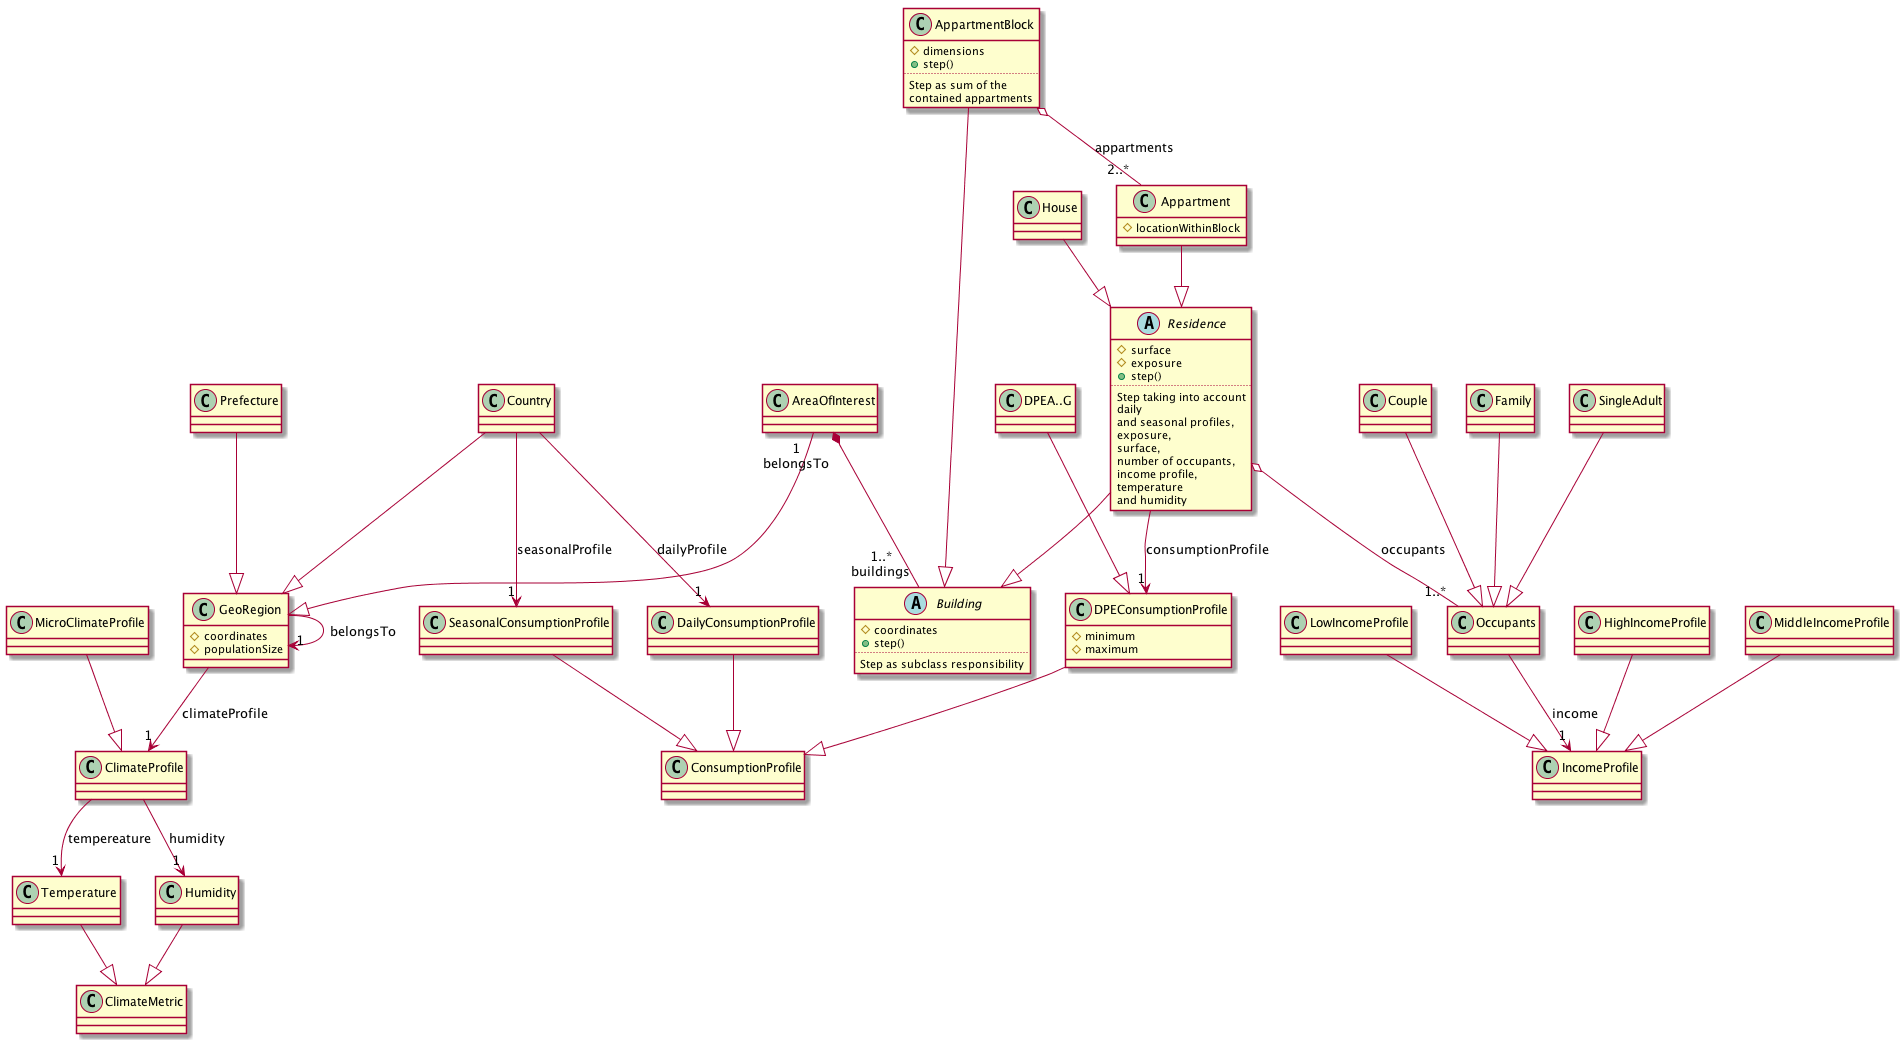

The diagram above was rendered by PlantUML. Its source (embedded in the PNG):
@startuml
class GeoRegion {
	#coordinates
	#populationSize
}

GeoRegion --> "1" GeoRegion: "belongsTo" 
GeoRegion --> "1" ClimateProfile: "climateProfile"
AreaOfInterest --|> GeoRegion
AreaOfInterest "1\nbelongsTo" *-- "1..*\nbuildings" Building
Country --|> GeoRegion
Country --> "1" SeasonalConsumptionProfile: seasonalProfile
Country --> "1" DailyConsumptionProfile: dailyProfile
Prefecture --|> GeoRegion

ClimateProfile --> "1" Temperature: tempereature
ClimateProfile --> "1" Humidity: humidity
Temperature --|> ClimateMetric
Humidity --|> ClimateMetric
SeasonalConsumptionProfile --|> ConsumptionProfile
DailyConsumptionProfile --|> ConsumptionProfile
MicroClimateProfile --|> ClimateProfile

abstract class Building{
	#coordinates
	+step()
	..
	Step as subclass responsibility
}

abstract class Residence {
	#surface
	#exposure
	+step() 
	..
	Step taking into account
	daily 
	and seasonal profiles, 
	exposure, 
	surface, 
	number of occupants, 
	income profile, 
	temperature 
	and humidity
}

class Appartment{
	#locationWithinBlock
}

class AppartmentBlock{
	#dimensions
	+step() 
	..
	Step as sum of the 
	contained appartments
}

AppartmentBlock --|> Building
Residence --|> Building
Residence --> "1" DPEConsumptionProfile: consumptionProfile
Residence o-- "1..*" Occupants: occupants
Appartment --|> Residence
House --|> Residence
AppartmentBlock o-- "2..*" Appartment: appartments

class DPEConsumptionProfile{
	#minimum
	#maximum
}

DPEConsumptionProfile --|> ConsumptionProfile
class "DPEA..G" as DPECat
DPECat --|> DPEConsumptionProfile

Occupants --> "1" IncomeProfile: income
Couple --|> Occupants
Family --|> Occupants
SingleAdult --|> Occupants

HighIncomeProfile --|> IncomeProfile
MiddleIncomeProfile --|> IncomeProfile
LowIncomeProfile --|> IncomeProfile
@enduml